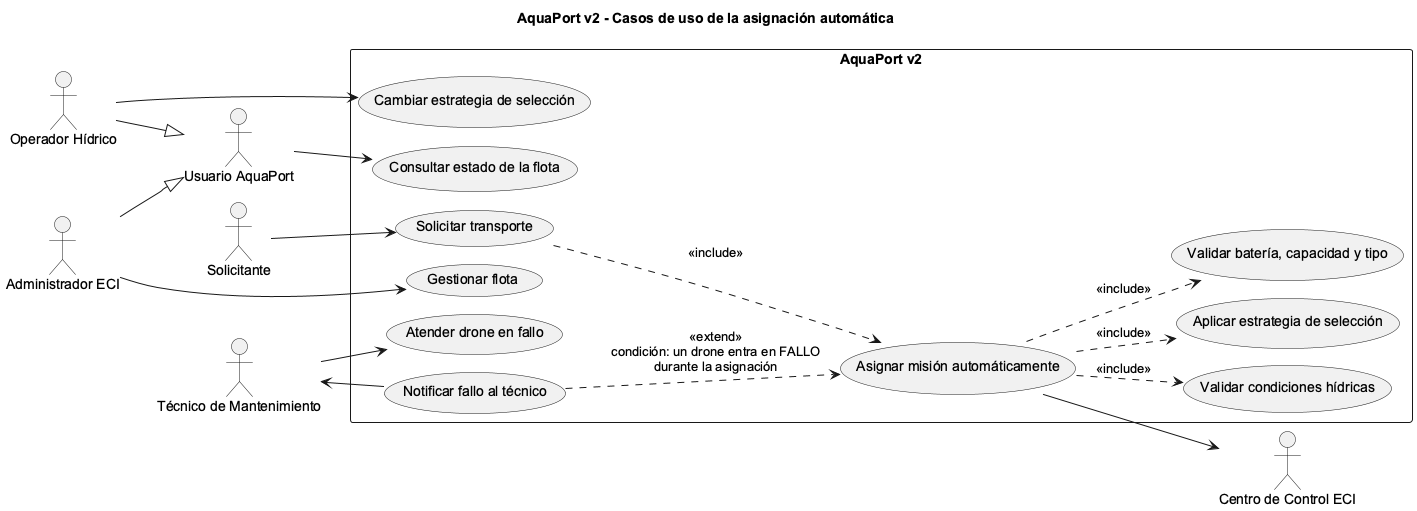

The diagram above was rendered by PlantUML. Its source (embedded in the PNG):
@startuml diagrama-cu-prinplup
!pragma layout smetana
left to right direction
skinparam shadowing false
skinparam defaultFontName Arial
title AquaPort v2 - Casos de uso de la asignación automática

actor "Usuario AquaPort" as Base
actor "Operador Hídrico" as Operador
actor "Solicitante" as Solicitante
actor "Administrador ECI" as Admin
actor "Técnico de Mantenimiento" as Tecnico
actor "Centro de Control ECI" as Centro

Operador --|> Base
Admin --|> Base

rectangle "AquaPort v2" {
  usecase "Consultar estado de la flota" as UC0
  usecase "Solicitar transporte" as UC1
  usecase "Asignar misión automáticamente" as UC2
  usecase "Validar condiciones hídricas" as UC3
  usecase "Aplicar estrategia de selección" as UC4
  usecase "Validar batería, capacidad y tipo" as UC5
  usecase "Notificar fallo al técnico" as UC6
  usecase "Cambiar estrategia de selección" as UC7
  usecase "Atender drone en fallo" as UC8
  usecase "Gestionar flota" as UC9
}

Base --> UC0
Solicitante --> UC1
UC1 ..> UC2 : <<include>>
UC2 ..> UC3 : <<include>>
UC2 ..> UC4 : <<include>>
UC2 ..> UC5 : <<include>>
UC6 ..> UC2 : <<extend>>\ncondición: un drone entra en FALLO\ndurante la asignación
Operador --> UC7
Admin --> UC9
Tecnico --> UC8
UC6 --> Tecnico
UC2 --> Centro
@enduml